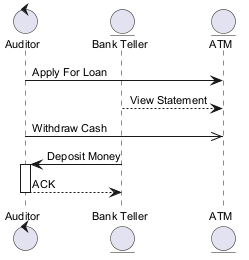

The diagram above was rendered by PlantUML. Its source (embedded in the PNG):
@startuml
skinparam backgroundColor #FFFFFF
skinparam classBackgroundColor #E8F4FA
skinparam classBorderColor #2C7DA0
skinparam defaultFontSize 11
control "Auditor" as A
entity "Bank Teller" as BT
entity "ATM" as A2
A -> A2 : Apply For Loan
BT --> A2 : View Statement
A ->> A2 : Withdraw Cash
BT -> A : Deposit Money
activate A
A --> BT : ACK
deactivate A
@enduml